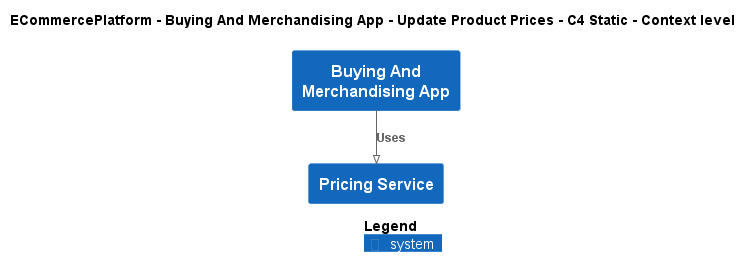

The diagram above was rendered by PlantUML. Its source (embedded in the PNG):
@startuml
!pragma layout smetana
!include ..\..\..\..\..\.c4s\C4_Context.puml

AddElementTag("c4interflow:lifecycle:new", $bgColor=green, $fontColor=#ffffff, $borderColor=green, $shadowing="False")
AddElementTag("c4interflow:lifecycle:changed", $bgColor=orange, $fontColor=#ffffff, $borderColor=orange, $shadowing="False")
AddElementTag("c4interflow:lifecycle:removed", $bgColor=red, $fontColor=#ffffff, $borderColor=red, $shadowing="False")

AddRelTag("c4interflow:lifecycle:new", $textColor=green, $lineColor=green)
AddRelTag("c4interflow:lifecycle:changed", $textColor=orange, $lineColor=orange)
AddRelTag("c4interflow:lifecycle:removed", $textColor=red, $lineColor=red)

SHOW_PERSON_PORTRAIT()
LAYOUT_TOP_DOWN()

skinparam linetype polyline

title ECommercePlatform - Buying And Merchandising App - Update Product Prices - C4 Static - Context level

System(ECommercePlatform.SoftwareSystems.BuyingAndMerchandisingApp, "Buying And Merchandising App", "")
System(ECommercePlatform.SoftwareSystems.PricingService, "Pricing Service", "")

Rel(ECommercePlatform.SoftwareSystems.BuyingAndMerchandisingApp, ECommercePlatform.SoftwareSystems.PricingService, "Uses")


SHOW_LEGEND()
@enduml